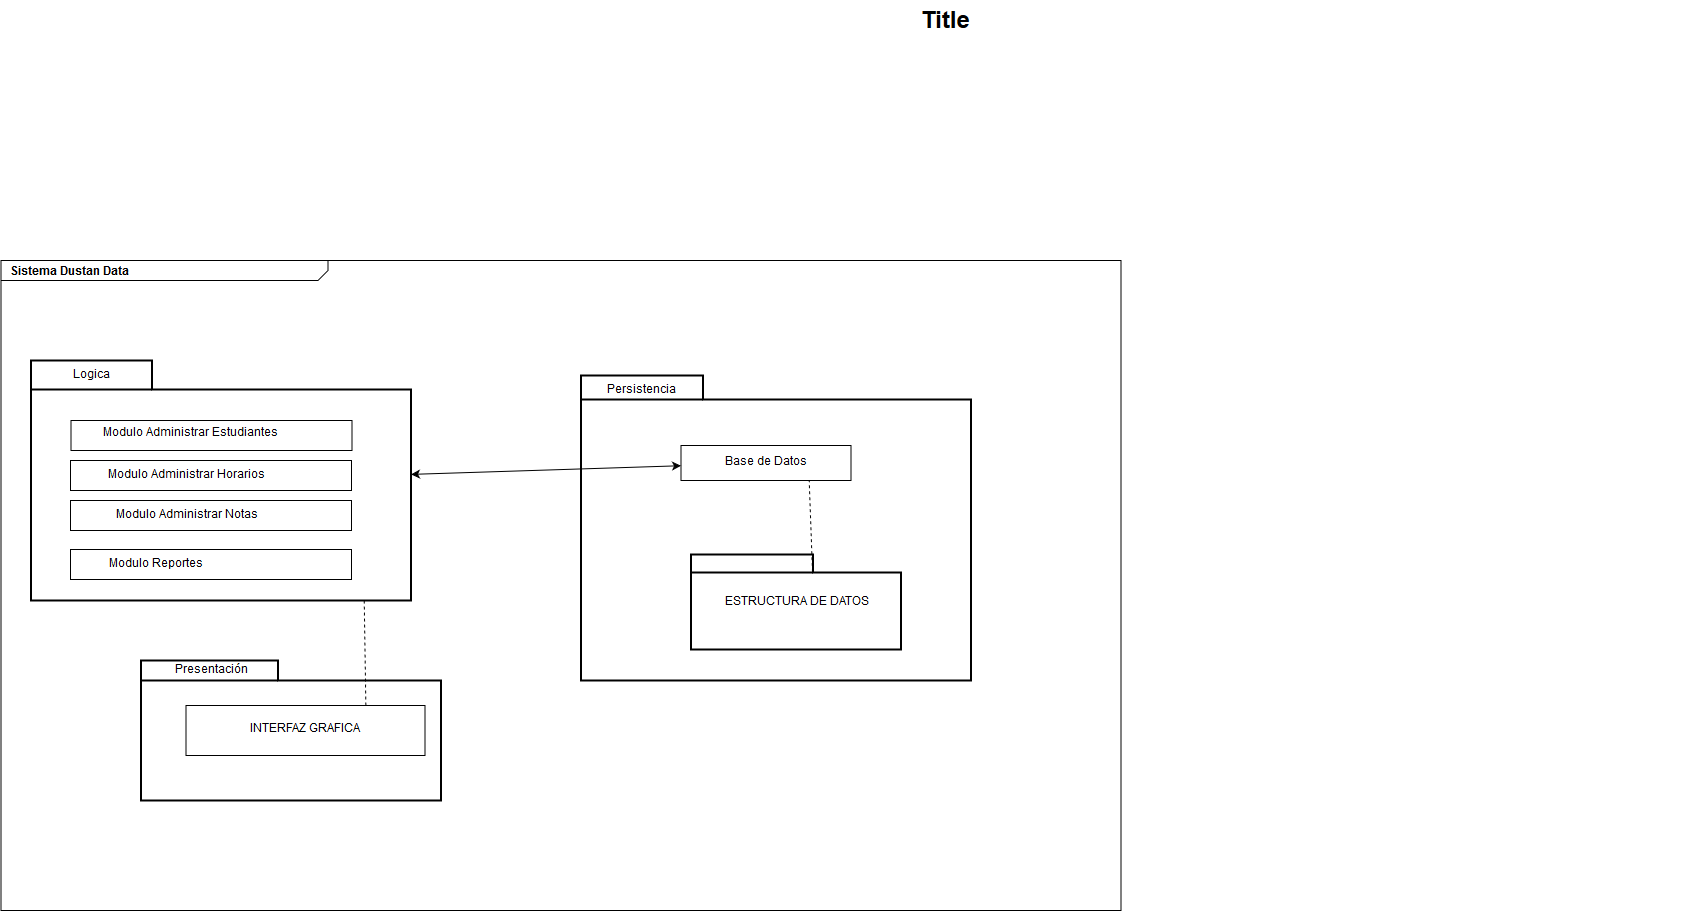

The diagram above was exported from draw.io. Its source (the exported page's mxGraphModel, read from the mxfile embedded in the PNG):
<mxGraphModel dx="3153.5" dy="830" grid="1" gridSize="10" guides="1" tooltips="1" connect="1" arrows="1" fold="1" page="1" pageScale="1.5" pageWidth="1169" pageHeight="826" background="none" math="0" shadow="0">
  <root>
    <mxCell id="0" style=";html=1;" />
    <mxCell id="1" style=";html=1;" parent="0" />
    <mxCell id="1672d66443f91eb5-1" value="&lt;p style=&quot;margin: 0px ; margin-top: 4px ; margin-left: 10px ; text-align: left&quot;&gt;&lt;b&gt;Sistema Dustan Data&lt;/b&gt;&lt;br&gt;&lt;/p&gt;" style="html=1;strokeWidth=1;shape=mxgraph.sysml.package;html=1;overflow=fill;whiteSpace=wrap;fillColor=none;gradientColor=none;fontSize=12;align=center;labelX=327.64;" parent="1" vertex="1">
      <mxGeometry x="-70" y="300" width="1120" height="650" as="geometry" />
    </mxCell>
    <mxCell id="1672d66443f91eb5-23" value="Title" style="text;strokeColor=none;fillColor=none;html=1;fontSize=24;fontStyle=1;verticalAlign=middle;align=center;" parent="1" vertex="1">
      <mxGeometry x="120" y="40" width="1510" height="40" as="geometry" />
    </mxCell>
    <mxCell id="XWTFX6eJykIq-6x0OD8e-7" value="" style="shape=folder;tabWidth=121;tabHeight=29;tabPosition=left;strokeWidth=2;html=1;whiteSpace=wrap;align=center;" vertex="1" parent="1">
      <mxGeometry x="-40" y="400" width="380" height="240" as="geometry" />
    </mxCell>
    <mxCell id="XWTFX6eJykIq-6x0OD8e-8" value="" style="rounded=0;whiteSpace=wrap;html=1;" vertex="1" parent="1">
      <mxGeometry y="460" width="281" height="30" as="geometry" />
    </mxCell>
    <mxCell id="XWTFX6eJykIq-6x0OD8e-9" value="Logica" style="text;html=1;strokeColor=none;fillColor=none;align=center;verticalAlign=middle;whiteSpace=wrap;rounded=0;" vertex="1" parent="1">
      <mxGeometry x="-20" y="400" width="80" height="30" as="geometry" />
    </mxCell>
    <mxCell id="XWTFX6eJykIq-6x0OD8e-11" value="" style="rounded=0;whiteSpace=wrap;html=1;" vertex="1" parent="1">
      <mxGeometry x="-0.5" y="500" width="281" height="30" as="geometry" />
    </mxCell>
    <mxCell id="XWTFX6eJykIq-6x0OD8e-12" value="Modulo Administrar Horarios" style="text;html=1;strokeColor=none;fillColor=none;align=center;verticalAlign=middle;whiteSpace=wrap;rounded=0;" vertex="1" parent="1">
      <mxGeometry x="10" y="505" width="210" height="20" as="geometry" />
    </mxCell>
    <mxCell id="XWTFX6eJykIq-6x0OD8e-13" value="" style="rounded=0;whiteSpace=wrap;html=1;" vertex="1" parent="1">
      <mxGeometry x="-0.5" y="540" width="281" height="30" as="geometry" />
    </mxCell>
    <mxCell id="XWTFX6eJykIq-6x0OD8e-14" value="Modulo Administrar Notas" style="text;html=1;strokeColor=none;fillColor=none;align=center;verticalAlign=middle;whiteSpace=wrap;rounded=0;" vertex="1" parent="1">
      <mxGeometry x="10" y="545" width="210" height="20" as="geometry" />
    </mxCell>
    <mxCell id="XWTFX6eJykIq-6x0OD8e-15" value="" style="rounded=0;whiteSpace=wrap;html=1;" vertex="1" parent="1">
      <mxGeometry x="-0.5" y="589" width="281" height="30" as="geometry" />
    </mxCell>
    <mxCell id="XWTFX6eJykIq-6x0OD8e-16" value="Modulo Reportes" style="text;html=1;strokeColor=none;fillColor=none;align=center;verticalAlign=middle;whiteSpace=wrap;rounded=0;" vertex="1" parent="1">
      <mxGeometry x="-0.5" y="594" width="170" height="20" as="geometry" />
    </mxCell>
    <mxCell id="XWTFX6eJykIq-6x0OD8e-18" value="" style="shape=folder;tabWidth=137;tabHeight=20;tabPosition=left;strokeWidth=2;html=1;whiteSpace=wrap;align=center;" vertex="1" parent="1">
      <mxGeometry x="70" y="700" width="300" height="140" as="geometry" />
    </mxCell>
    <mxCell id="XWTFX6eJykIq-6x0OD8e-20" value="Presentación" style="text;html=1;strokeColor=none;fillColor=none;align=center;verticalAlign=middle;whiteSpace=wrap;rounded=0;" vertex="1" parent="1">
      <mxGeometry x="87.5" y="700" width="105" height="20" as="geometry" />
    </mxCell>
    <mxCell id="XWTFX6eJykIq-6x0OD8e-23" value="INTERFAZ GRAFICA" style="rounded=0;whiteSpace=wrap;html=1;" vertex="1" parent="1">
      <mxGeometry x="115" y="745" width="239" height="50" as="geometry" />
    </mxCell>
    <mxCell id="XWTFX6eJykIq-6x0OD8e-26" value="Modulo Administrar Estudiantes" style="text;html=1;" vertex="1" parent="1">
      <mxGeometry x="30" y="460" width="200" height="30" as="geometry" />
    </mxCell>
    <mxCell id="XWTFX6eJykIq-6x0OD8e-27" value="" style="shape=folder;tabWidth=122;tabHeight=24;tabPosition=left;strokeWidth=2;html=1;whiteSpace=wrap;align=center;" vertex="1" parent="1">
      <mxGeometry x="510" y="415" width="390" height="305" as="geometry" />
    </mxCell>
    <mxCell id="XWTFX6eJykIq-6x0OD8e-29" value="" style="endArrow=none;dashed=1;html=1;entryX=0.878;entryY=0.996;entryDx=0;entryDy=0;entryPerimeter=0;exitX=0.75;exitY=0;exitDx=0;exitDy=0;" edge="1" parent="1" source="XWTFX6eJykIq-6x0OD8e-23" target="XWTFX6eJykIq-6x0OD8e-7">
      <mxGeometry width="50" height="50" relative="1" as="geometry">
        <mxPoint x="430" y="660" as="sourcePoint" />
        <mxPoint x="480" y="610" as="targetPoint" />
      </mxGeometry>
    </mxCell>
    <mxCell id="XWTFX6eJykIq-6x0OD8e-30" value="Persistencia" style="text;html=1;strokeColor=none;fillColor=none;align=center;verticalAlign=middle;whiteSpace=wrap;rounded=0;" vertex="1" parent="1">
      <mxGeometry x="550" y="420" width="40" height="20" as="geometry" />
    </mxCell>
    <mxCell id="XWTFX6eJykIq-6x0OD8e-31" value="Base de Datos" style="rounded=0;whiteSpace=wrap;html=1;" vertex="1" parent="1">
      <mxGeometry x="610" y="485" width="170" height="35" as="geometry" />
    </mxCell>
    <mxCell id="XWTFX6eJykIq-6x0OD8e-33" value="" style="endArrow=classic;startArrow=classic;html=1;" edge="1" parent="1" source="XWTFX6eJykIq-6x0OD8e-7" target="XWTFX6eJykIq-6x0OD8e-31">
      <mxGeometry width="50" height="50" relative="1" as="geometry">
        <mxPoint x="340" y="570" as="sourcePoint" />
        <mxPoint x="410.71067811865476" y="520" as="targetPoint" />
      </mxGeometry>
    </mxCell>
    <mxCell id="XWTFX6eJykIq-6x0OD8e-36" value="ESTRUCTURA DE DATOS" style="shape=folder;tabWidth=122;tabHeight=18;tabPosition=left;strokeWidth=2;html=1;whiteSpace=wrap;align=center;" vertex="1" parent="1">
      <mxGeometry x="620" y="594" width="210" height="95" as="geometry" />
    </mxCell>
    <mxCell id="XWTFX6eJykIq-6x0OD8e-37" value="" style="endArrow=none;dashed=1;html=1;entryX=0.75;entryY=1;entryDx=0;entryDy=0;exitX=0;exitY=0;exitDx=122;exitDy=18;exitPerimeter=0;" edge="1" parent="1" source="XWTFX6eJykIq-6x0OD8e-36" target="XWTFX6eJykIq-6x0OD8e-31">
      <mxGeometry width="50" height="50" relative="1" as="geometry">
        <mxPoint x="700" y="580" as="sourcePoint" />
        <mxPoint x="750" y="530" as="targetPoint" />
      </mxGeometry>
    </mxCell>
  </root>
</mxGraphModel>